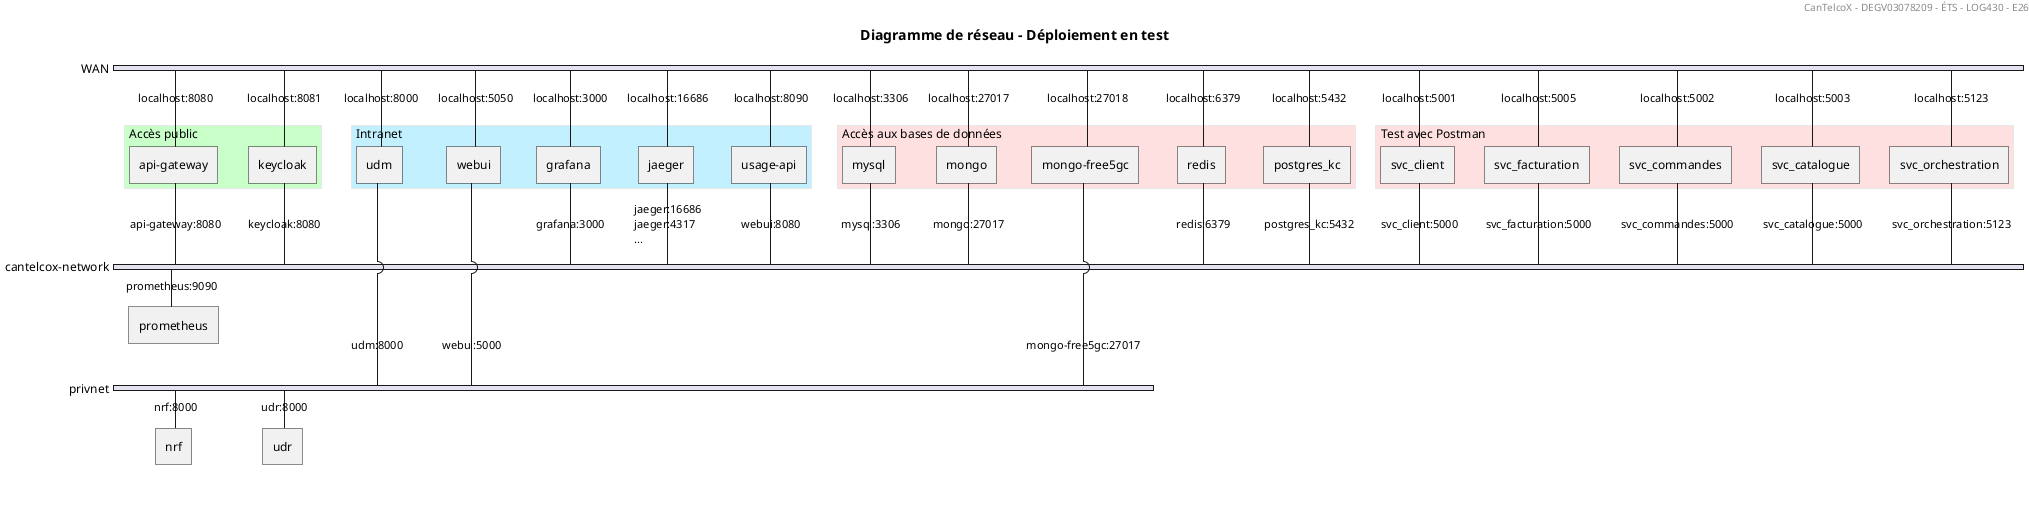

The diagram above was rendered by PlantUML. Its source (embedded in the PNG):
@startnwdiag
title
Diagramme de réseau - Déploiement en test
endtitle
header CanTelcoX - DEGV03078209 - ÉTS - LOG430 - E26
nwdiag {
network WAN {
group {
description = "Accès public"
color = #TECHNOLOGY
api-gateway [address = "localhost:8080"]
keycloak [address = "localhost:8081"]
}
group {
description = "Intranet"
color = #APPLICATION
udm [address = "localhost:8000"]
webui [address = "localhost:5050"]
grafana [address = "localhost:3000"]
jaeger [address = "localhost:16686"]
usage-api [address = "localhost:8090"]
}
group {
description = "Accès aux bases de données"
color = #IMPLEMENTATION
mysql [address = "localhost:3306"]
mongo [address = "localhost:27017"]
mongo-free5gc [address = "localhost:27018"]
redis [address = "localhost:6379"]
postgres_kc [address = "localhost:5432"]
}
group {
description = "Test avec Postman"
color = #IMPLEMENTATION
svc_client [address = "localhost:5001"]
svc_facturation [address = "localhost:5005"]
svc_commandes [address = "localhost:5002"]
svc_catalogue [address = "localhost:5003"]
svc_orchestration [address = "localhost:5123"]
}
}
network cantelcox-network {
api-gateway [address = "api-gateway:8080"]
mysql [address = "mysql:3306"]
mongo [address = "mongo:27017"]
redis [address = "redis:6379"]
prometheus [address = "prometheus:9090"]
grafana [address = "grafana:3000"]
postgres_kc [address = "postgres_kc:5432"]
mysql [address = "mysql:3306"]
usage-api [address = "webui:8080"]
svc_orchestration [address = "svc_orchestration:5123"]
svc_facturation [address = "svc_facturation:5000"]
svc_client [address = "svc_client:5000"]
keycloak [address = "keycloak:8080"]
svc_commandes [address = "svc_commandes:5000"]
svc_catalogue [address = "svc_catalogue:5000"]
jaeger [address = "jaeger:16686\njaeger:4317\n..."]
}
network privnet {
mongo-free5gc [address = "mongo-free5gc:27017"]
nrf [address = "nrf:8000"]
udr [address = "udr:8000"]
udm [address = "udm:8000"]
webui [address = "webui:5000"]
}
}
@endnwdiag